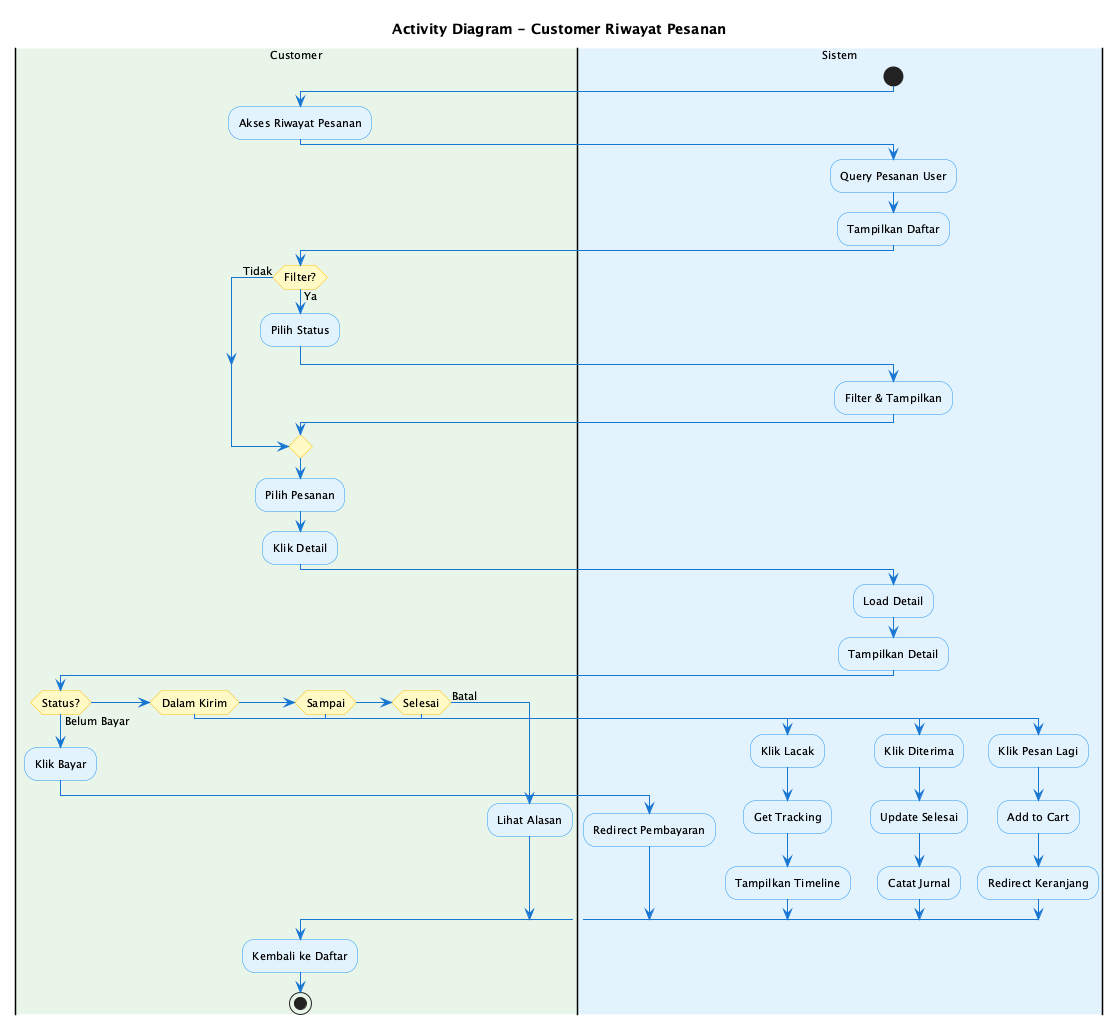

The diagram above was rendered by PlantUML. Its source (embedded in the PNG):
@startuml Activity Diagram - Customer Riwayat
skinparam backgroundColor #FEFEFE
skinparam ActivityBackgroundColor #E3F2FD
skinparam ActivityBorderColor #2196F3
skinparam ActivityDiamondBackgroundColor #FFF9C4
skinparam ActivityDiamondBorderColor #FFC107
skinparam ArrowColor #1976D2
skinparam defaultFontSize 11

title Activity Diagram - Customer Riwayat Pesanan

|#E8F5E9|Customer|
|#E3F2FD|Sistem|

start

|Customer|
:Akses Riwayat Pesanan;

|Sistem|
:Query Pesanan User;
:Tampilkan Daftar;

|Customer|
if (Filter?) then (Ya)
  :Pilih Status;
  
  |Sistem|
  :Filter & Tampilkan;
else (Tidak)
endif

|Customer|
:Pilih Pesanan;
:Klik Detail;

|Sistem|
:Load Detail;
:Tampilkan Detail;

|Customer|
if (Status?) then (Belum Bayar)
  :Klik Bayar;
  
  |Sistem|
  :Redirect Pembayaran;
  
else if (Dalam Kirim) then
  :Klik Lacak;
  
  |Sistem|
  :Get Tracking;
  :Tampilkan Timeline;
  
else if (Sampai) then
  :Klik Diterima;
  
  |Sistem|
  :Update Selesai;
  :Catat Jurnal;
  
else if (Selesai) then
  :Klik Pesan Lagi;
  
  |Sistem|
  :Add to Cart;
  :Redirect Keranjang;
  
else (Batal)
  |Customer|
  :Lihat Alasan;
endif

|Customer|
:Kembali ke Daftar;

stop

@enduml